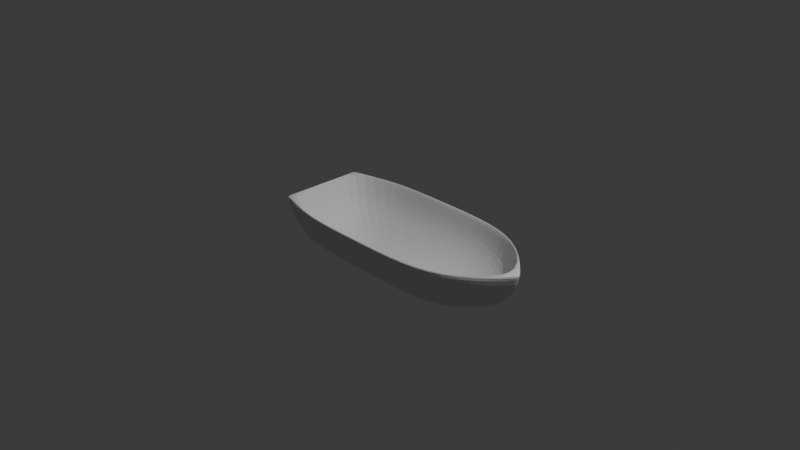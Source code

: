 # Source: Boat_body.blend  (saved by Blender 4.2.66; exported with 4.5.12 LTS)
import bpy
from mathutils import Matrix  # noqa: F401  (used for matrix-valued properties, if any)

bpy.ops.wm.read_factory_settings(use_empty=True)
scene = bpy.context.scene
scene.name = 'Scene'

# ---- collections
col_collection = bpy.data.collections.new('Collection'); scene.collection.children.link(col_collection)

# ---- world
world_world = bpy.data.worlds.new('World'); scene.world = world_world
world_world.use_nodes = True; world_world.node_tree.nodes.clear()
_N = world_world.node_tree.nodes; _L = world_world.node_tree.links
n0 = _N.new('ShaderNodeOutputWorld'); n0.name = 'World Output'; n0.location = (300, 300)
n1 = _N.new('ShaderNodeBackground'); n1.name = 'Background'; n1.location = (10, 300)
n1.inputs[0].default_value = (0.05088, 0.05088, 0.05088, 1.0)
_L.new(n1.outputs[0], n0.inputs[0])
n0.is_active_output = True
world_world.color = (0.05088, 0.05088, 0.05088)
world_world.sun_shadow_jitter_overblur = 0.0

# ---- cameras
cam_camera = bpy.data.cameras.new('Camera')
cam_camera.clip_end = 100.0
cam_camera.ortho_scale = 7.314

# ---- lights
light_light = bpy.data.lights.new('Light', 'POINT')
light_light.energy = 1000.0
light_light.shadow_soft_size = 0.1

# ---- meshes
me_sphere = bpy.data.meshes.new('Sphere')
me_sphere.from_pydata([(-1.705e-09, 0.609, -0.1984), (-7.624e-10, 0.1978, -0.6091), (0.7061, 0.6455, -0.00745), (0.6708, 0.6067, -0.2278), (0.5687, 0.4972, -0.4174), (0.4115, 0.3445, -0.5476), (0.2153, 0.1752, -0.6181), (1.235, 0.4837, -0.008769), (1.174, 0.4465, -0.2892), (0.9929, 0.345, -0.5009), (0.7166, 0.2215, -0.6071), (0.3744, 0.1056, -0.6372), (0.8305, 1.022e-10, -0.6376), (0.4333, -9.221e-09, -0.6472), (1.235, -0.4837, -0.008769), (1.174, -0.4465, -0.2892), (0.9929, -0.345, -0.5009), (0.7166, -0.2215, -0.6071), (0.3744, -0.1056, -0.6372), (0.7061, -0.6455, -0.00745), (0.6708, -0.6067, -0.2278), (0.5687, -0.4972, -0.4174), (0.4115, -0.3445, -0.5476), (0.2153, -0.1752, -0.6181), (-5.924e-11, -0.6395, -0.006597), (-4.169e-08, -0.609, -0.1984), (-3.648e-11, -0.5177, -0.3772), (-1.262e-09, -0.3758, -0.5187), (-4.509e-08, -0.1978, -0.6091), (1.695e-10, -9.686e-11, -0.6404), (-0.7061, -0.6455, -0.00745), (-0.6708, -0.6067, -0.2278), (-0.5687, -0.4972, -0.4174), (-0.4115, -0.3445, -0.5476), (-0.2153, -0.1752, -0.6181), (-0.7183, -0.2209, -0.6076), (-0.3744, -0.1056, -0.6372), (-1.254, -1.78e-11, -0.008812), (-1.183, 8.768e-08, -0.3171), (-0.9564, 1.379e-09, -0.5405), (-0.8343, -2.155e-10, -0.637), (-0.4333, 2.916e-08, -0.6472), (-0.7183, 0.2209, -0.6076), (-0.3744, 0.1056, -0.6372), (-0.7061, 0.6455, -0.00745), (-0.6708, 0.6067, -0.2278), (-0.5687, 0.4972, -0.4174), (-0.4115, 0.3445, -0.5476), (-0.2153, 0.1752, -0.6181), (-1.623e-09, 0.6395, -0.006597), (-8.877e-10, 0.5177, -0.3772), (-1.141e-09, 0.3758, -0.5187), (0.0, 0.5706, -0.1854), (0.0, 0.1854, -0.5706), (0.7, 0.6062, 0.0), (0.6657, 0.5687, -0.2134), (0.5663, 0.4662, -0.3911), (0.4114, 0.323, -0.5134), (0.2163, 0.1631, -0.5797), (1.212, 0.45, 0.0), (1.153, 0.4144, -0.2693), (0.9809, 0.3221, -0.4681), (0.7127, 0.2068, -0.5693), (0.3747, 0.09713, -0.5979), (1.585, 0.0, 0.0), (1.517, -2.866e-08, -0.2972), (1.133, 0.0, -0.5066), (0.8229, 0.0, -0.5972), (0.4326, -9.51e-09, -0.607), (1.212, -0.45, 0.0), (1.153, -0.4144, -0.2693), (0.9809, -0.3221, -0.4681), (0.7127, -0.2068, -0.5693), (0.3747, -0.09713, -0.5979), (0.7, -0.6062, 0.0), (0.6657, -0.5687, -0.2134), (0.5663, -0.4662, -0.3911), (0.4114, -0.323, -0.5134), (0.2163, -0.1631, -0.5797), (0.0, -0.6, 0.0), (-4.172e-08, -0.5706, -0.1854), (0.0, -0.4854, -0.3527), (0.0, -0.3527, -0.4854), (-4.172e-08, -0.1854, -0.5706), (0.0, 0.0, -0.6), (-0.7, -0.6062, 0.0), (-0.6657, -0.5687, -0.2134), (-0.5663, -0.4662, -0.3911), (-0.4114, -0.323, -0.5134), (-0.2163, -0.1631, -0.5797), (-1.212, -0.45, 0.0), (-1.153, -0.4144, -0.2693), (-0.9809, -0.3221, -0.4681), (-0.7127, -0.2068, -0.5693), (-0.3747, -0.09713, -0.5979), (-1.215, 0.0, 0.0), (-1.146, 8.599e-08, -0.2972), (-0.9333, 0.0, -0.5066), (-0.8229, 0.0, -0.5972), (-0.4326, 2.853e-08, -0.607), (-1.212, 0.45, 0.0), (-1.153, 0.4144, -0.2693), (-0.9809, 0.3221, -0.4681), (-0.7127, 0.2068, -0.5693), (-0.3747, 0.09713, -0.5979), (-0.7, 0.6062, 0.0), (-0.6657, 0.5687, -0.2134), (-0.5663, 0.4662, -0.3911), (-0.4114, 0.323, -0.5134), (-0.2163, 0.1631, -0.5797), (0.0, 0.6, 0.0), (0.0, 0.4854, -0.3527), (0.0, 0.3527, -0.4854), (1.624, -0.01355, -0.01386), (1.624, 0.01355, -0.01386), (1.62, -9.704e-10, -0.009641), (1.548, -0.01325, -0.3235), (1.548, 0.01325, -0.3235), (1.145, 0.01401, -0.5433), (1.145, -0.01401, -0.5433), (1.136, -2.131e-09, -0.5496), (-1.251, -0.4614, -0.01253), (-1.234, -0.4832, -0.01251), (-1.238, -0.4689, -0.008499), (-1.187, -0.4238, -0.2931), (-1.172, -0.4459, -0.2902), (-0.9853, -0.3465, -0.4996), (-0.9982, -0.3233, -0.5045), (-0.9864, -0.335, -0.5078), (-1.234, 0.4832, -0.01251), (-1.251, 0.4614, -0.01253), (-1.238, 0.4689, -0.008499), (-1.172, 0.4459, -0.2902), (-1.187, 0.4238, -0.2931), (-0.9982, 0.3233, -0.5045), (-0.9853, 0.3465, -0.4996), (-0.9864, 0.335, -0.5078)], [], [(1, 51, 5, 6), (0, 49, 2, 3), (29, 1, 6), (50, 0, 3, 4), (51, 50, 4, 5), (6, 5, 10, 11), (3, 2, 7, 8), (29, 6, 11), (4, 3, 8, 9), (5, 4, 9, 10), (124, 121, 37, 38), (11, 10, 12, 13), (115, 114, 7, 59, 64), (29, 11, 13), (12, 120, 119, 16, 17), (10, 9, 118, 120, 12), (13, 12, 17, 18), (14, 113, 115, 64, 69), (29, 13, 18), (9, 8, 117, 118), (16, 15, 20, 21), (17, 16, 21, 22), (18, 17, 22, 23), (15, 14, 19, 20), (29, 18, 23), (29, 23, 28), (21, 20, 25, 26), (22, 21, 26, 27), (23, 22, 27, 28), (20, 19, 24, 25), (28, 27, 33, 34), (25, 24, 30, 31), (29, 28, 34), (26, 25, 31, 32), (27, 26, 32, 33), (34, 33, 35, 36), (123, 122, 30, 85, 90), (29, 34, 36), (35, 128, 127, 39, 40), (132, 129, 44, 45), (33, 32, 126, 128, 35), (36, 35, 40, 41), (37, 121, 123, 90, 95), (29, 36, 41), (32, 31, 125, 126), (41, 40, 42, 43), (131, 130, 37, 95, 100), (29, 41, 43), (42, 136, 135, 46, 47), (29, 43, 48), (39, 38, 133, 134), (40, 39, 134, 136, 42), (43, 42, 47, 48), (44, 129, 131, 100, 105), (45, 44, 49, 0), (29, 48, 1), (46, 45, 0, 50), (47, 46, 50, 51), (48, 47, 51, 1), (53, 58, 57, 112), (52, 55, 54, 110), (84, 58, 53), (111, 56, 55, 52), (112, 57, 56, 111), (58, 63, 62, 57), (55, 60, 59, 54), (84, 63, 58), (56, 61, 60, 55), (57, 62, 61, 56), (62, 67, 66, 61), (63, 68, 67, 62), (60, 65, 64, 59), (84, 68, 63), (61, 66, 65, 60), (67, 72, 71, 66), (68, 73, 72, 67), (65, 70, 69, 64), (84, 73, 68), (66, 71, 70, 65), (71, 76, 75, 70), (72, 77, 76, 71), (73, 78, 77, 72), (70, 75, 74, 69), (84, 78, 73), (84, 83, 78), (76, 81, 80, 75), (77, 82, 81, 76), (78, 83, 82, 77), (75, 80, 79, 74), (83, 89, 88, 82), (80, 86, 85, 79), (84, 89, 83), (81, 87, 86, 80), (82, 88, 87, 81), (89, 94, 93, 88), (86, 91, 90, 85), (84, 94, 89), (87, 92, 91, 86), (88, 93, 92, 87), (93, 98, 97, 92), (94, 99, 98, 93), (91, 96, 95, 90), (84, 99, 94), (92, 97, 96, 91), (98, 103, 102, 97), (99, 104, 103, 98), (96, 101, 100, 95), (84, 104, 99), (97, 102, 101, 96), (84, 109, 104), (102, 107, 106, 101), (103, 108, 107, 102), (104, 109, 108, 103), (101, 106, 105, 100), (106, 52, 110, 105), (84, 53, 109), (107, 111, 52, 106), (108, 112, 111, 107), (109, 53, 112, 108), (7, 2, 54, 59), (119, 116, 15, 16), (8, 7, 114, 117), (19, 14, 69, 74), (24, 19, 74, 79), (30, 24, 79, 85), (127, 124, 38, 39), (31, 30, 122, 125), (135, 132, 45, 46), (38, 37, 130, 133), (49, 44, 105, 110), (2, 49, 110, 54), (113, 114, 115), (118, 119, 120), (121, 122, 123), (126, 127, 128), (129, 130, 131), (134, 135, 136), (113, 116, 117, 114), (116, 119, 118, 117), (121, 124, 125, 122), (124, 127, 126, 125), (129, 132, 133, 130), (132, 135, 134, 133), (116, 113, 14, 15)])
_uv = me_sphere.uv_layers.new(name='UVMap')
_uv.uv.foreach_set('vector', [0.75, 0.1, 0.75, 0.2, 0.6667, 0.2, 0.6667, 0.1, 0.75, 0.4, 0.75, 0.5, 0.6667, 0.5, 0.6667, 0.4, 0.7083, 0.0, 0.75, 0.1, 0.6667, 0.1, 0.75, 0.3, 0.75, 0.4, 0.6667, 0.4, 0.6667, 0.3, 0.75, 0.2, 0.75, 0.3, 0.6667, 0.3, 0.6667, 0.2, 0.6667, 0.1, 0.6667, 0.2, 0.5833, 0.2, 0.5833, 0.1, 0.6667, 0.4, 0.6667, 0.5, 0.5833, 0.5, 0.5833, 0.4, 0.625, 0.0, 0.6667, 0.1, 0.5833, 0.1, 0.6667, 0.3, 0.6667, 0.4, 0.5833, 0.4, 0.5833, 0.3, 0.6667, 0.2, 0.6667, 0.3, 0.5833, 0.3, 0.5833, 0.2, 0.08013, 0.4, 0.08041, 0.5, 0.0, 0.5, 0.0, 0.4, 0.5833, 0.1, 0.5833, 0.2, 0.5, 0.2, 0.5, 0.1, 0.5, 0.5, 0.5023, 0.5, 0.5833, 0.5, 0.5833, 0.5, 0.5, 0.5, 0.5417, 0.0, 0.5833, 0.1, 0.5, 0.1, 0.5, 0.2, 0.5, 0.2951, 0.4966, 0.3, 0.4167, 0.3, 0.4167, 0.2, 0.5833, 0.2, 0.5833, 0.3, 0.5034, 0.3, 0.5, 0.2951, 0.5, 0.2, 0.5, 0.1, 0.5, 0.2, 0.4167, 0.2, 0.4167, 0.1, 0.4167, 0.5, 0.4977, 0.5, 0.5, 0.5, 0.5, 0.5, 0.4167, 0.5, 0.4583, 0.0, 0.5, 0.1, 0.4167, 0.1, 0.5833, 0.3, 0.5833, 0.4, 0.5025, 0.4, 0.5034, 0.3, 0.4167, 0.3, 0.4167, 0.4, 0.3333, 0.4, 0.3333, 0.3, 0.4167, 0.2, 0.4167, 0.3, 0.3333, 0.3, 0.3333, 0.2, 0.4167, 0.1, 0.4167, 0.2, 0.3333, 0.2, 0.3333, 0.1, 0.4167, 0.4, 0.4167, 0.5, 0.3333, 0.5, 0.3333, 0.4, 0.375, 0.0, 0.4167, 0.1, 0.3333, 0.1, 0.2917, 0.0, 0.3333, 0.1, 0.25, 0.1, 0.3333, 0.3, 0.3333, 0.4, 0.25, 0.4, 0.25, 0.3, 0.3333, 0.2, 0.3333, 0.3, 0.25, 0.3, 0.25, 0.2, 0.3333, 0.1, 0.3333, 0.2, 0.25, 0.2, 0.25, 0.1, 0.3333, 0.4, 0.3333, 0.5, 0.25, 0.5, 0.25, 0.4, 0.25, 0.1, 0.25, 0.2, 0.1667, 0.2, 0.1667, 0.1, 0.25, 0.4, 0.25, 0.5, 0.1667, 0.5, 0.1667, 0.4, 0.2083, 0.0, 0.25, 0.1, 0.1667, 0.1, 0.25, 0.3, 0.25, 0.4, 0.1667, 0.4, 0.1667, 0.3, 0.25, 0.2, 0.25, 0.3, 0.1667, 0.3, 0.1667, 0.2, 0.1667, 0.1, 0.1667, 0.2, 0.08333, 0.2, 0.08333, 0.1, 0.08333, 0.5, 0.08583, 0.5, 0.1667, 0.5, 0.1667, 0.5, 0.08333, 0.5, 0.125, 0.0, 0.1667, 0.1, 0.08333, 0.1, 0.08333, 0.2, 0.08333, 0.295, 0.079, 0.3, 0.0, 0.3, 0.0, 0.2, 0.9141, 0.4, 0.9142, 0.5, 0.8333, 0.5, 0.8333, 0.4, 0.1667, 0.2, 0.1667, 0.3, 0.08627, 0.3, 0.08333, 0.295, 0.08333, 0.2, 0.08333, 0.1, 0.08333, 0.2, 0.0, 0.2, 0.0, 0.1, 0.0, 0.5, 0.08041, 0.5, 0.08333, 0.5, 0.08333, 0.5, 0.0, 0.5, 0.04167, 0.0, 0.08333, 0.1, 0.0, 0.1, 0.1667, 0.3, 0.1667, 0.4, 0.08591, 0.4, 0.08627, 0.3, 1.0, 0.1, 1.0, 0.2, 0.9167, 0.2, 0.9167, 0.1, 0.9167, 0.5, 0.9196, 0.5, 1.0, 0.5, 1.0, 0.5, 0.9167, 0.5, 0.9583, 0.0, 1.0, 0.1, 0.9167, 0.1, 0.9167, 0.2, 0.9167, 0.295, 0.9137, 0.3, 0.8333, 0.3, 0.8333, 0.2, 0.875, 0.0, 0.9167, 0.1, 0.8333, 0.1, 1.0, 0.3, 1.0, 0.4, 0.9199, 0.4, 0.921, 0.3, 1.0, 0.2, 1.0, 0.3, 0.921, 0.3, 0.9167, 0.295, 0.9167, 0.2, 0.9167, 0.1, 0.9167, 0.2, 0.8333, 0.2, 0.8333, 0.1, 0.8333, 0.5, 0.9142, 0.5, 0.9167, 0.5, 0.9167, 0.5, 0.8333, 0.5, 0.8333, 0.4, 0.8333, 0.5, 0.75, 0.5, 0.75, 0.4, 0.7917, 0.0, 0.8333, 0.1, 0.75, 0.1, 0.8333, 0.3, 0.8333, 0.4, 0.75, 0.4, 0.75, 0.3, 0.8333, 0.2, 0.8333, 0.3, 0.75, 0.3, 0.75, 0.2, 0.8333, 0.1, 0.8333, 0.2, 0.75, 0.2, 0.75, 0.1, 0.75, 0.1, 0.6667, 0.1, 0.6667, 0.2, 0.75, 0.2, 0.75, 0.4, 0.6667, 0.4, 0.6667, 0.5, 0.75, 0.5, 0.7083, 0.0, 0.6667, 0.1, 0.75, 0.1, 0.75, 0.3, 0.6667, 0.3, 0.6667, 0.4, 0.75, 0.4, 0.75, 0.2, 0.6667, 0.2, 0.6667, 0.3, 0.75, 0.3, 0.6667, 0.1, 0.5833, 0.1, 0.5833, 0.2, 0.6667, 0.2, 0.6667, 0.4, 0.5833, 0.4, 0.5833, 0.5, 0.6667, 0.5, 0.625, 0.0, 0.5833, 0.1, 0.6667, 0.1, 0.6667, 0.3, 0.5833, 0.3, 0.5833, 0.4, 0.6667, 0.4, 0.6667, 0.2, 0.5833, 0.2, 0.5833, 0.3, 0.6667, 0.3, 0.5833, 0.2, 0.5, 0.2, 0.5, 0.3, 0.5833, 0.3, 0.5833, 0.1, 0.5, 0.1, 0.5, 0.2, 0.5833, 0.2, 0.5833, 0.4, 0.5, 0.4, 0.5, 0.5, 0.5833, 0.5, 0.5417, 0.0, 0.5, 0.1, 0.5833, 0.1, 0.5833, 0.3, 0.5, 0.3, 0.5, 0.4, 0.5833, 0.4, 0.5, 0.2, 0.4167, 0.2, 0.4167, 0.3, 0.5, 0.3, 0.5, 0.1, 0.4167, 0.1, 0.4167, 0.2, 0.5, 0.2, 0.5, 0.4, 0.4167, 0.4, 0.4167, 0.5, 0.5, 0.5, 0.4583, 0.0, 0.4167, 0.1, 0.5, 0.1, 0.5, 0.3, 0.4167, 0.3, 0.4167, 0.4, 0.5, 0.4, 0.4167, 0.3, 0.3333, 0.3, 0.3333, 0.4, 0.4167, 0.4, 0.4167, 0.2, 0.3333, 0.2, 0.3333, 0.3, 0.4167, 0.3, 0.4167, 0.1, 0.3333, 0.1, 0.3333, 0.2, 0.4167, 0.2, 0.4167, 0.4, 0.3333, 0.4, 0.3333, 0.5, 0.4167, 0.5, 0.375, 0.0, 0.3333, 0.1, 0.4167, 0.1, 0.2917, 0.0, 0.25, 0.1, 0.3333, 0.1, 0.3333, 0.3, 0.25, 0.3, 0.25, 0.4, 0.3333, 0.4, 0.3333, 0.2, 0.25, 0.2, 0.25, 0.3, 0.3333, 0.3, 0.3333, 0.1, 0.25, 0.1, 0.25, 0.2, 0.3333, 0.2, 0.3333, 0.4, 0.25, 0.4, 0.25, 0.5, 0.3333, 0.5, 0.25, 0.1, 0.1667, 0.1, 0.1667, 0.2, 0.25, 0.2, 0.25, 0.4, 0.1667, 0.4, 0.1667, 0.5, 0.25, 0.5, 0.2083, 0.0, 0.1667, 0.1, 0.25, 0.1, 0.25, 0.3, 0.1667, 0.3, 0.1667, 0.4, 0.25, 0.4, 0.25, 0.2, 0.1667, 0.2, 0.1667, 0.3, 0.25, 0.3, 0.1667, 0.1, 0.08333, 0.1, 0.08333, 0.2, 0.1667, 0.2, 0.1667, 0.4, 0.08333, 0.4, 0.08333, 0.5, 0.1667, 0.5, 0.125, 0.0, 0.08333, 0.1, 0.1667, 0.1, 0.1667, 0.3, 0.08333, 0.3, 0.08333, 0.4, 0.1667, 0.4, 0.1667, 0.2, 0.08333, 0.2, 0.08333, 0.3, 0.1667, 0.3, 0.08333, 0.2, 0.0, 0.2, 0.0, 0.3, 0.08333, 0.3, 0.08333, 0.1, 0.0, 0.1, 0.0, 0.2, 0.08333, 0.2, 0.08333, 0.4, 0.0, 0.4, 0.0, 0.5, 0.08333, 0.5, 0.04167, 0.0, 0.0, 0.1, 0.08333, 0.1, 0.08333, 0.3, 0.0, 0.3, 0.0, 0.4, 0.08333, 0.4, 1.0, 0.2, 0.9167, 0.2, 0.9167, 0.3, 1.0, 0.3, 1.0, 0.1, 0.9167, 0.1, 0.9167, 0.2, 1.0, 0.2, 1.0, 0.4, 0.9167, 0.4, 0.9167, 0.5, 1.0, 0.5, 0.9583, 0.0, 0.9167, 0.1, 1.0, 0.1, 1.0, 0.3, 0.9167, 0.3, 0.9167, 0.4, 1.0, 0.4, 0.875, 0.0, 0.8333, 0.1, 0.9167, 0.1, 0.9167, 0.3, 0.8333, 0.3, 0.8333, 0.4, 0.9167, 0.4, 0.9167, 0.2, 0.8333, 0.2, 0.8333, 0.3, 0.9167, 0.3, 0.9167, 0.1, 0.8333, 0.1, 0.8333, 0.2, 0.9167, 0.2, 0.9167, 0.4, 0.8333, 0.4, 0.8333, 0.5, 0.9167, 0.5, 0.8333, 0.4, 0.75, 0.4, 0.75, 0.5, 0.8333, 0.5, 0.7917, 0.0, 0.75, 0.1, 0.8333, 0.1, 0.8333, 0.3, 0.75, 0.3, 0.75, 0.4, 0.8333, 0.4, 0.8333, 0.2, 0.75, 0.2, 0.75, 0.3, 0.8333, 0.3, 0.8333, 0.1, 0.75, 0.1, 0.75, 0.2, 0.8333, 0.2, 0.5833, 0.5, 0.6667, 0.5, 0.6667, 0.5, 0.5833, 0.5, 0.4966, 0.3, 0.4975, 0.4, 0.4167, 0.4, 0.4167, 0.3, 0.5833, 0.4, 0.5833, 0.5, 0.5023, 0.5, 0.5025, 0.4, 0.3333, 0.5, 0.4167, 0.5, 0.4167, 0.5, 0.3333, 0.5, 0.25, 0.5, 0.3333, 0.5, 0.3333, 0.5, 0.25, 0.5, 0.1667, 0.5, 0.25, 0.5, 0.25, 0.5, 0.1667, 0.5, 0.079, 0.3, 0.08013, 0.4, 0.0, 0.4, 0.0, 0.3, 0.1667, 0.4, 0.1667, 0.5, 0.08583, 0.5, 0.08591, 0.4, 0.9137, 0.3, 0.9141, 0.4, 0.8333, 0.4, 0.8333, 0.3, 1.0, 0.4, 1.0, 0.5, 0.9196, 0.5, 0.9199, 0.4, 0.75, 0.5, 0.8333, 0.5, 0.8333, 0.5, 0.75, 0.5, 0.6667, 0.5, 0.75, 0.5, 0.75, 0.5, 0.6667, 0.5, 0.4977, 0.5, 0.5005, 0.4989, 0.5, 0.5, 0.5034, 0.3, 0.4982, 0.2976, 0.5, 0.2951, 0.08041, 0.5, 0.08434, 0.4987, 0.08333, 0.5, 0.08627, 0.3, 0.08216, 0.2958, 0.08333, 0.295, 0.9142, 0.5, 0.9175, 0.4991, 0.9167, 0.5, 0.921, 0.3, 0.9151, 0.297, 0.9167, 0.295, 0.4977, 0.5, 0.4975, 0.4, 0.5025, 0.4, 0.5023, 0.5, 0.4975, 0.4, 0.4966, 0.3, 0.5034, 0.3, 0.5025, 0.4, 0.08041, 0.5, 0.08013, 0.4, 0.08591, 0.4, 0.08583, 0.5, 0.08013, 0.4, 0.079, 0.3, 0.08627, 0.3, 0.08591, 0.4, 0.9142, 0.5, 0.9141, 0.4, 0.9199, 0.4, 0.9196, 0.5, 0.9141, 0.4, 0.9137, 0.3, 0.921, 0.3, 0.9199, 0.4, 0.4975, 0.4, 0.4977, 0.5, 0.4167, 0.5, 0.4167, 0.4])
me_sphere.update()

# ---- objects
ob_light = bpy.data.objects.new('Light', light_light)
ob_camera = bpy.data.objects.new('Camera', cam_camera)
ob_sphere = bpy.data.objects.new('Sphere', me_sphere)

# ---- transforms, parenting, visibility, modifiers, constraints
ob_light.location = (4.076, 1.005, 5.904)
ob_light.rotation_euler = (0.6503, 0.05522, 1.866)
ob_light.lock_rotations_4d = False
ob_light.empty_display_type = 'ARROWS'
ob_light.color = (0.0, 0.0, 0.0, 0.0)
ob_light.lineart.crease_threshold = 0.0
ob_camera.location = (7.359, -6.926, 4.958)
ob_camera.rotation_euler = (1.109, 0.0, 0.8149)
ob_camera.lock_rotations_4d = False
ob_camera.empty_display_type = 'ARROWS'
ob_camera.color = (0.0, 0.0, 0.0, 0.0)
ob_camera.display_type = 'WIRE'
ob_camera.lineart.crease_threshold = 0.0
ob_sphere.location = (0.0, 0.0, 0.0)
_m = ob_sphere.modifiers.new('Subdivision', 'SUBSURF')
_m.levels = 2

# ---- collection membership
col_collection.objects.link(ob_light)
col_collection.objects.link(ob_camera)
col_collection.objects.link(ob_sphere)

# ---- scene / render settings (as saved in the file)
scene.camera = ob_camera
scene.frame_start = 1; scene.frame_end = 250; scene.frame_set(1)
scene.render.engine = 'BLENDER_EEVEE_NEXT'
bpy.context.view_layer.update()
